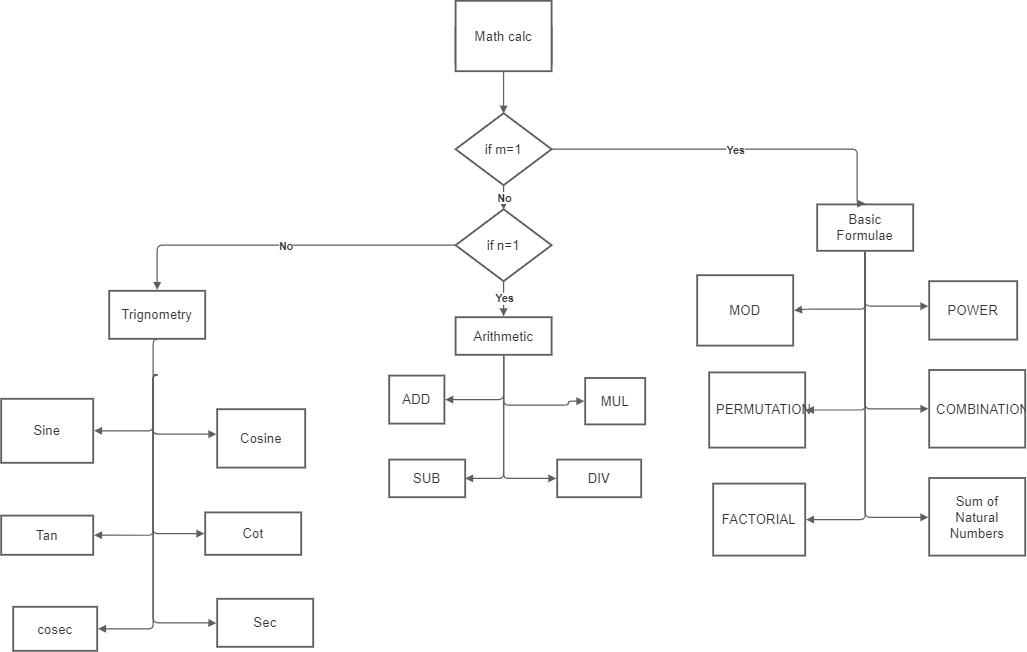

The diagram above was exported from draw.io. Its source (the exported page's mxGraphModel, read from the mxfile embedded in the PNG):
<mxGraphModel dx="5384" dy="2263" grid="1" gridSize="10" guides="1" tooltips="1" connect="1" arrows="1" fold="1" page="1" pageScale="1" pageWidth="827" pageHeight="1169" math="0" shadow="0">
  <root>
    <mxCell id="0" />
    <mxCell id="1" parent="0" />
    <UserObject label="" lucidchartObjectId="My~59UNp168U" id="2">
      <mxCell style="html=1;overflow=block;blockSpacing=1;whiteSpace=wrap;;whiteSpace=wrap;fontSize=13;spacing=9;verticalAlign=middle;strokeColor=#5e5e5e;strokeOpacity=100;absoluteArcSize=1;arcSize=9;strokeWidth=2.3;" vertex="1" parent="1">
        <mxGeometry x="-2232" y="236" width="120" height="45" as="geometry" />
      </mxCell>
    </UserObject>
    <UserObject label="if m=1" lucidchartObjectId="My~5GmDaHlrY" id="3">
      <mxCell style="html=1;overflow=block;blockSpacing=1;whiteSpace=wrap;rhombus;whiteSpace=wrap;fontSize=16.7;fontColor=#333333;spacing=3.8;strokeColor=#5e5e5e;strokeOpacity=100;absoluteArcSize=1;arcSize=9;strokeWidth=2.3;" vertex="1" parent="1">
        <mxGeometry x="-2232" y="343" width="120" height="90" as="geometry" />
      </mxCell>
    </UserObject>
    <UserObject label="" lucidchartObjectId="My~5NwsWCIFY" id="4">
      <mxCell style="html=1;jettySize=18;whiteSpace=wrap;fontSize=13;strokeColor=#5E5E5E;strokeWidth=1.5;arcSize=12;edgeStyle=orthogonalEdgeStyle;startArrow=none;;endArrow=block;endFill=1;;exitX=0.5;exitY=1.025;exitPerimeter=0;entryX=0.5;entryY=0.006;entryPerimeter=0;" edge="1" source="2" target="3" parent="1">
        <mxGeometry width="100" height="100" relative="1" as="geometry">
          <Array as="points" />
        </mxGeometry>
      </mxCell>
    </UserObject>
    <UserObject label="Basic Formulae" lucidchartObjectId="My~5mPltau9h" id="5">
      <mxCell style="html=1;overflow=block;blockSpacing=1;whiteSpace=wrap;;whiteSpace=wrap;fontSize=16.7;fontColor=#333333;spacing=9;verticalAlign=middle;strokeColor=#5e5e5e;strokeOpacity=100;absoluteArcSize=1;arcSize=9;strokeWidth=2.3;" vertex="1" parent="1">
        <mxGeometry x="-1780" y="457" width="120" height="58" as="geometry" />
      </mxCell>
    </UserObject>
    <UserObject label="ADD" lucidchartObjectId="My~5-gtMirNA" id="6">
      <mxCell style="html=1;overflow=block;blockSpacing=1;whiteSpace=wrap;;whiteSpace=wrap;fontSize=16.7;fontColor=#333333;spacing=9;strokeColor=#5e5e5e;strokeOpacity=100;absoluteArcSize=1;arcSize=9;strokeWidth=2.3;" vertex="1" parent="1">
        <mxGeometry x="-2315" y="671" width="69" height="60" as="geometry" />
      </mxCell>
    </UserObject>
    <UserObject label="SUB" lucidchartObjectId="My~5rVDp5M-L" id="7">
      <mxCell style="html=1;overflow=block;blockSpacing=1;whiteSpace=wrap;;whiteSpace=wrap;fontSize=16.7;fontColor=#333333;spacing=9;strokeColor=#5e5e5e;strokeOpacity=100;absoluteArcSize=1;arcSize=9;strokeWidth=2.3;" vertex="1" parent="1">
        <mxGeometry x="-2315" y="776" width="95" height="47" as="geometry" />
      </mxCell>
    </UserObject>
    <UserObject label="MUL" lucidchartObjectId="My~5bSaoqx7P" id="8">
      <mxCell style="html=1;overflow=block;blockSpacing=1;whiteSpace=wrap;;whiteSpace=wrap;fontSize=16.7;fontColor=#333333;spacing=9;strokeColor=#5e5e5e;strokeOpacity=100;absoluteArcSize=1;arcSize=9;strokeWidth=2.3;" vertex="1" parent="1">
        <mxGeometry x="-2070" y="674" width="75" height="58" as="geometry" />
      </mxCell>
    </UserObject>
    <UserObject label="DIV" lucidchartObjectId="My~5RBlcMJlt" id="9">
      <mxCell style="html=1;overflow=block;blockSpacing=1;whiteSpace=wrap;;whiteSpace=wrap;fontSize=16.7;fontColor=#333333;spacing=9;strokeColor=#5e5e5e;strokeOpacity=100;absoluteArcSize=1;arcSize=9;strokeWidth=2.3;" vertex="1" parent="1">
        <mxGeometry x="-2105" y="776" width="105" height="47" as="geometry" />
      </mxCell>
    </UserObject>
    <UserObject label="MOD" lucidchartObjectId="My~5~r_7dCdZ" id="10">
      <mxCell style="html=1;overflow=block;blockSpacing=1;whiteSpace=wrap;;whiteSpace=wrap;fontSize=16.7;fontColor=#333333;spacing=9;strokeColor=#5e5e5e;strokeOpacity=100;absoluteArcSize=1;arcSize=9;strokeWidth=2.3;" vertex="1" parent="1">
        <mxGeometry x="-1930" y="545.5" width="120" height="88" as="geometry" />
      </mxCell>
    </UserObject>
    <UserObject label="POWER" lucidchartObjectId="My~5_a~oIcti" id="11">
      <mxCell style="html=1;overflow=block;blockSpacing=1;whiteSpace=wrap;;whiteSpace=wrap;fontSize=16.7;fontColor=#333333;spacing=9;strokeColor=#5e5e5e;strokeOpacity=100;absoluteArcSize=1;arcSize=9;strokeWidth=2.3;" vertex="1" parent="1">
        <mxGeometry x="-1640" y="553" width="110" height="73" as="geometry" />
      </mxCell>
    </UserObject>
    <UserObject label="PERMUTATION" lucidchartObjectId="My~5gyDZVL3h" id="12">
      <mxCell style="html=1;overflow=block;blockSpacing=1;whiteSpace=wrap;;whiteSpace=wrap;fontSize=16.7;fontColor=#333333;spacing=9;strokeColor=#5e5e5e;strokeOpacity=100;absoluteArcSize=1;arcSize=9;strokeWidth=2.3;" vertex="1" parent="1">
        <mxGeometry x="-1915" y="667" width="120" height="94" as="geometry" />
      </mxCell>
    </UserObject>
    <UserObject label="COMBINATION" lucidchartObjectId="My~5T3brQmL." id="13">
      <mxCell style="html=1;overflow=block;blockSpacing=1;whiteSpace=wrap;;whiteSpace=wrap;fontSize=16.7;fontColor=#333333;spacing=9;strokeColor=#5e5e5e;strokeOpacity=100;absoluteArcSize=1;arcSize=9;strokeWidth=2.3;" vertex="1" parent="1">
        <mxGeometry x="-1640" y="664" width="120" height="97" as="geometry" />
      </mxCell>
    </UserObject>
    <UserObject label="FACTORIAL" lucidchartObjectId="My~5Ju3HM5~F" id="14">
      <mxCell style="html=1;overflow=block;blockSpacing=1;whiteSpace=wrap;;whiteSpace=wrap;fontSize=16.7;fontColor=#333333;spacing=9;strokeColor=#5e5e5e;strokeOpacity=100;absoluteArcSize=1;arcSize=9;strokeWidth=2.3;" vertex="1" parent="1">
        <mxGeometry x="-1910" y="806" width="115" height="90" as="geometry" />
      </mxCell>
    </UserObject>
    <UserObject label="Sum of Natural Numbers" lucidchartObjectId="My~5Tiw82ZnH" id="15">
      <mxCell style="html=1;overflow=block;blockSpacing=1;whiteSpace=wrap;;whiteSpace=wrap;fontSize=16.7;fontColor=#333333;spacing=9;strokeColor=#5e5e5e;strokeOpacity=100;absoluteArcSize=1;arcSize=9;strokeWidth=2.3;" vertex="1" parent="1">
        <mxGeometry x="-1640" y="799" width="120" height="97" as="geometry" />
      </mxCell>
    </UserObject>
    <UserObject label="Math calc" lucidchartObjectId="5y~5F4Uk_DhP" id="16">
      <mxCell style="html=1;overflow=block;blockSpacing=1;whiteSpace=wrap;;whiteSpace=wrap;fontSize=16.7;fontColor=#333333;spacing=9;strokeColor=#5e5e5e;strokeOpacity=100;absoluteArcSize=1;arcSize=9;strokeWidth=2.3;" vertex="1" parent="1">
        <mxGeometry x="-2232" y="202.5" width="120" height="88" as="geometry" />
      </mxCell>
    </UserObject>
    <UserObject label="if n=1" lucidchartObjectId="Fz~5ua4A3Bqk" id="17">
      <mxCell style="html=1;overflow=block;blockSpacing=1;whiteSpace=wrap;rhombus;whiteSpace=wrap;fontSize=16.7;fontColor=#333333;spacing=3.8;strokeColor=#5e5e5e;strokeOpacity=100;absoluteArcSize=1;arcSize=9;strokeWidth=2.3;" vertex="1" parent="1">
        <mxGeometry x="-2232" y="463" width="120" height="90" as="geometry" />
      </mxCell>
    </UserObject>
    <UserObject label="" lucidchartObjectId="AA~5vIDV0HuF" id="18">
      <mxCell style="html=1;jettySize=18;whiteSpace=wrap;fontSize=13.3;fontColor=#333333;fontStyle=1;strokeColor=#5E5E5E;strokeWidth=1.5;arcSize=12;edgeStyle=orthogonalEdgeStyle;startArrow=none;;endArrow=block;endFill=1;;exitX=0.991;exitY=0.5;exitPerimeter=0;entryX=0.5;entryY=-0.019;entryPerimeter=0;" edge="1" source="3" target="5" parent="1">
        <mxGeometry width="100" height="100" relative="1" as="geometry">
          <Array as="points">
            <mxPoint x="-1730" y="388" />
            <mxPoint x="-1730" y="456" />
          </Array>
        </mxGeometry>
      </mxCell>
    </UserObject>
    <mxCell id="19" value="Yes" style="text;html=1;resizable=0;labelBackgroundColor=#ffffff;align=center;verticalAlign=middle;fontStyle=1;fontColor=#333333;;fontSize=13.3;" vertex="1" parent="18">
      <mxGeometry relative="1" as="geometry" />
    </mxCell>
    <UserObject label="" lucidchartObjectId="dC~56M_QxnOS" id="20">
      <mxCell style="html=1;jettySize=18;whiteSpace=wrap;fontSize=13.3;fontColor=#333333;fontStyle=1;strokeColor=#5E5E5E;strokeWidth=1.5;arcSize=12;edgeStyle=orthogonalEdgeStyle;startArrow=none;;endArrow=block;endFill=1;;exitX=0.5;exitY=0.994;exitPerimeter=0;entryX=0.5;entryY=0.006;entryPerimeter=0;" edge="1" source="3" target="17" parent="1">
        <mxGeometry width="100" height="100" relative="1" as="geometry">
          <Array as="points" />
        </mxGeometry>
      </mxCell>
    </UserObject>
    <mxCell id="21" value="No" style="text;html=1;resizable=0;labelBackgroundColor=#ffffff;align=center;verticalAlign=middle;fontStyle=1;fontColor=#333333;;fontSize=13.3;" vertex="1" parent="20">
      <mxGeometry relative="1" as="geometry" />
    </mxCell>
    <UserObject label="" lucidchartObjectId="QD~5~8d97wzh" id="22">
      <mxCell style="html=1;jettySize=18;whiteSpace=wrap;fontSize=13.3;fontColor=#333333;fontStyle=1;strokeColor=#5E5E5E;strokeWidth=1.5;arcSize=12;edgeStyle=orthogonalEdgeStyle;startArrow=none;;endArrow=block;endFill=1;;exitX=0.5;exitY=0.994;exitPerimeter=0;entryX=0.5;entryY=-0.024;entryPerimeter=0;" edge="1" source="17" target="27" parent="1">
        <mxGeometry width="100" height="100" relative="1" as="geometry">
          <Array as="points" />
        </mxGeometry>
      </mxCell>
    </UserObject>
    <mxCell id="23" value="Yes" style="text;html=1;resizable=0;labelBackgroundColor=#ffffff;align=center;verticalAlign=middle;fontStyle=1;fontColor=#333333;;fontSize=13.3;" vertex="1" parent="22">
      <mxGeometry relative="1" as="geometry" />
    </mxCell>
    <UserObject label="Trignometry" lucidchartObjectId="hF~5mg2hTAZj" id="24">
      <mxCell style="html=1;overflow=block;blockSpacing=1;whiteSpace=wrap;;whiteSpace=wrap;fontSize=16.7;fontColor=#333333;spacing=3.8;strokeColor=#5e5e5e;strokeOpacity=100;absoluteArcSize=1;arcSize=9;strokeWidth=2.3;" vertex="1" parent="1">
        <mxGeometry x="-2665" y="565" width="120" height="60" as="geometry" />
      </mxCell>
    </UserObject>
    <UserObject label="" lucidchartObjectId="lF~5trlIo2z-" id="25">
      <mxCell style="html=1;jettySize=18;whiteSpace=wrap;fontSize=13.3;fontColor=#333333;fontStyle=1;strokeColor=#5E5E5E;strokeWidth=1.5;arcSize=12;edgeStyle=orthogonalEdgeStyle;startArrow=none;;endArrow=block;endFill=1;;exitX=0.009;exitY=0.5;exitPerimeter=0;entryX=0.5;entryY=-0.019;entryPerimeter=0;" edge="1" source="17" target="24" parent="1">
        <mxGeometry width="100" height="100" relative="1" as="geometry">
          <Array as="points" />
        </mxGeometry>
      </mxCell>
    </UserObject>
    <mxCell id="26" value="No" style="text;html=1;resizable=0;labelBackgroundColor=#ffffff;align=center;verticalAlign=middle;fontStyle=1;fontColor=#333333;;fontSize=13.3;" vertex="1" parent="25">
      <mxGeometry relative="1" as="geometry" />
    </mxCell>
    <UserObject label="Arithmetic" lucidchartObjectId="HF~5-gWc2.rx" id="27">
      <mxCell style="html=1;overflow=block;blockSpacing=1;whiteSpace=wrap;;whiteSpace=wrap;fontSize=16.7;fontColor=#333333;spacing=3.8;strokeColor=#5e5e5e;strokeOpacity=100;absoluteArcSize=1;arcSize=9;strokeWidth=2.3;" vertex="1" parent="1">
        <mxGeometry x="-2232" y="598" width="120" height="47" as="geometry" />
      </mxCell>
    </UserObject>
    <UserObject label="" lucidchartObjectId="mH~54iCgh5JT" id="28">
      <mxCell style="html=1;jettySize=18;whiteSpace=wrap;fontSize=13;strokeColor=#5E5E5E;strokeWidth=1.5;arcSize=12;edgeStyle=orthogonalEdgeStyle;startArrow=none;;endArrow=block;endFill=1;;exitX=0.5;exitY=1.024;exitPerimeter=0;entryX=1;entryY=0.5;entryDx=0;entryDy=0;" edge="1" source="27" target="7" parent="1">
        <mxGeometry width="100" height="100" relative="1" as="geometry">
          <Array as="points" />
          <mxPoint x="-2170" y="738" as="targetPoint" />
        </mxGeometry>
      </mxCell>
    </UserObject>
    <UserObject label="" lucidchartObjectId="tH~567i98gdN" id="29">
      <mxCell style="html=1;jettySize=18;whiteSpace=wrap;fontSize=13;strokeColor=#5E5E5E;strokeWidth=1.5;arcSize=12;edgeStyle=orthogonalEdgeStyle;startArrow=none;;endArrow=block;endFill=1;;exitX=0.5;exitY=1.024;exitPerimeter=0;entryX=-0.011;entryY=0.5;entryPerimeter=0;" edge="1" source="27" target="9" parent="1">
        <mxGeometry width="100" height="100" relative="1" as="geometry">
          <Array as="points">
            <mxPoint x="-2172" y="800" />
          </Array>
        </mxGeometry>
      </mxCell>
    </UserObject>
    <UserObject label="" lucidchartObjectId="MH~5rTDoVA4X" id="30">
      <mxCell style="html=1;jettySize=18;whiteSpace=wrap;fontSize=13;strokeColor=#5E5E5E;strokeWidth=1.5;arcSize=12;edgeStyle=orthogonalEdgeStyle;startArrow=none;;endArrow=block;endFill=1;;exitX=0.5;exitY=1.019;exitPerimeter=0;entryX=1.009;entryY=0.5;entryPerimeter=0;" edge="1" source="5" target="12" parent="1">
        <mxGeometry width="100" height="100" relative="1" as="geometry">
          <Array as="points">
            <mxPoint x="-1720" y="714" />
          </Array>
        </mxGeometry>
      </mxCell>
    </UserObject>
    <UserObject label="" lucidchartObjectId="XH~5KfWZ8zVh" id="31">
      <mxCell style="html=1;jettySize=18;whiteSpace=wrap;fontSize=13;strokeColor=#5E5E5E;strokeWidth=1.5;arcSize=12;edgeStyle=orthogonalEdgeStyle;startArrow=none;;endArrow=block;endFill=1;;exitX=0.5;exitY=1.019;exitPerimeter=0;entryX=-0.009;entryY=0.5;entryPerimeter=0;" edge="1" source="5" target="13" parent="1">
        <mxGeometry width="100" height="100" relative="1" as="geometry">
          <Array as="points">
            <mxPoint x="-1720" y="713" />
          </Array>
        </mxGeometry>
      </mxCell>
    </UserObject>
    <UserObject label="" lucidchartObjectId="2H~5CZib0PqZ" id="32">
      <mxCell style="html=1;jettySize=18;whiteSpace=wrap;fontSize=13;strokeColor=#5E5E5E;strokeWidth=1.5;arcSize=12;edgeStyle=orthogonalEdgeStyle;startArrow=none;;endArrow=block;endFill=1;;exitX=0.5;exitY=1.019;exitPerimeter=0;entryX=1.01;entryY=0.5;entryPerimeter=0;" edge="1" source="5" target="14" parent="1">
        <mxGeometry width="100" height="100" relative="1" as="geometry">
          <Array as="points">
            <mxPoint x="-1720" y="851" />
          </Array>
        </mxGeometry>
      </mxCell>
    </UserObject>
    <UserObject label="" lucidchartObjectId="8H~5JB3mqCpp" id="33">
      <mxCell style="html=1;jettySize=18;whiteSpace=wrap;fontSize=13;strokeColor=#5E5E5E;strokeWidth=1.5;arcSize=12;edgeStyle=orthogonalEdgeStyle;startArrow=none;;endArrow=block;endFill=1;;exitX=0.5;exitY=1.019;exitPerimeter=0;entryX=-0.009;entryY=0.507;entryPerimeter=0;" edge="1" source="5" target="15" parent="1">
        <mxGeometry width="100" height="100" relative="1" as="geometry">
          <Array as="points">
            <mxPoint x="-1720" y="848" />
          </Array>
        </mxGeometry>
      </mxCell>
    </UserObject>
    <UserObject label="" lucidchartObjectId="~H~56fdpp6cV" id="34">
      <mxCell style="html=1;jettySize=18;whiteSpace=wrap;fontSize=13;strokeColor=#5E5E5E;strokeWidth=1.5;arcSize=12;edgeStyle=orthogonalEdgeStyle;startArrow=none;;endArrow=block;endFill=1;;exitX=0.5;exitY=1.019;exitPerimeter=0;entryX=1.009;entryY=0.5;entryPerimeter=0;" edge="1" source="5" target="10" parent="1">
        <mxGeometry width="100" height="100" relative="1" as="geometry">
          <Array as="points">
            <mxPoint x="-1720" y="588" />
            <mxPoint x="-1794" y="588" />
          </Array>
        </mxGeometry>
      </mxCell>
    </UserObject>
    <UserObject label="" lucidchartObjectId="dI~5lQemdb_a" id="35">
      <mxCell style="html=1;jettySize=18;whiteSpace=wrap;fontSize=13;strokeColor=#5E5E5E;strokeWidth=1.5;arcSize=12;edgeStyle=orthogonalEdgeStyle;startArrow=none;;endArrow=block;endFill=1;;exitX=0.5;exitY=1.019;exitPerimeter=0;entryX=-0.01;entryY=0.428;entryPerimeter=0;" edge="1" source="5" target="11" parent="1">
        <mxGeometry width="100" height="100" relative="1" as="geometry">
          <Array as="points">
            <mxPoint x="-1720" y="584" />
          </Array>
        </mxGeometry>
      </mxCell>
    </UserObject>
    <UserObject label="" lucidchartObjectId="uI~5FlGfm5XK" id="36">
      <mxCell style="html=1;jettySize=18;whiteSpace=wrap;fontSize=13;strokeColor=#5E5E5E;strokeWidth=1.5;arcSize=12;edgeStyle=orthogonalEdgeStyle;startArrow=none;;endArrow=block;endFill=1;;exitX=0.5;exitY=1.024;exitPerimeter=0;entryX=-0.015;entryY=0.5;entryPerimeter=0;" edge="1" source="27" target="8" parent="1">
        <mxGeometry width="100" height="100" relative="1" as="geometry">
          <Array as="points">
            <mxPoint x="-2172" y="708" />
            <mxPoint x="-2091" y="708" />
          </Array>
        </mxGeometry>
      </mxCell>
    </UserObject>
    <UserObject label="" lucidchartObjectId="DI~54vfn9HwD" id="37">
      <mxCell style="html=1;jettySize=18;whiteSpace=wrap;fontSize=13;strokeColor=#5E5E5E;strokeWidth=1.5;arcSize=12;edgeStyle=orthogonalEdgeStyle;startArrow=none;;endArrow=block;endFill=1;;exitX=0.5;exitY=1.024;exitPerimeter=0;entryX=1.016;entryY=0.5;entryPerimeter=0;" edge="1" source="27" target="6" parent="1">
        <mxGeometry width="100" height="100" relative="1" as="geometry">
          <Array as="points">
            <mxPoint x="-2172" y="701" />
          </Array>
        </mxGeometry>
      </mxCell>
    </UserObject>
    <UserObject label="Sine" lucidchartObjectId="KJ~5XoOqUxbn" id="38">
      <mxCell style="html=1;overflow=block;blockSpacing=1;whiteSpace=wrap;;whiteSpace=wrap;fontSize=16.7;fontColor=#333333;spacing=9;strokeColor=#5e5e5e;strokeOpacity=100;absoluteArcSize=1;arcSize=9;strokeWidth=2.3;" vertex="1" parent="1">
        <mxGeometry x="-2800" y="700" width="115" height="80" as="geometry" />
      </mxCell>
    </UserObject>
    <UserObject label="Cosine" lucidchartObjectId="KJ~5gj~QbUIE" id="39">
      <mxCell style="html=1;overflow=block;blockSpacing=1;whiteSpace=wrap;;whiteSpace=wrap;fontSize=16.7;fontColor=#333333;spacing=9;strokeColor=#5e5e5e;strokeOpacity=100;absoluteArcSize=1;arcSize=9;strokeWidth=2.3;" vertex="1" parent="1">
        <mxGeometry x="-2530" y="713" width="110" height="73" as="geometry" />
      </mxCell>
    </UserObject>
    <UserObject label="Tan" lucidchartObjectId="KJ~5b4Uu6z6J" id="40">
      <mxCell style="html=1;overflow=block;blockSpacing=1;whiteSpace=wrap;;whiteSpace=wrap;fontSize=16.7;fontColor=#333333;spacing=9;strokeColor=#5e5e5e;strokeOpacity=100;absoluteArcSize=1;arcSize=9;strokeWidth=2.3;" vertex="1" parent="1">
        <mxGeometry x="-2800" y="846" width="115" height="49" as="geometry" />
      </mxCell>
    </UserObject>
    <UserObject label="Cot" lucidchartObjectId="KJ~5Wsl~7zZT" id="41">
      <mxCell style="html=1;overflow=block;blockSpacing=1;whiteSpace=wrap;;whiteSpace=wrap;fontSize=16.7;fontColor=#333333;spacing=9;strokeColor=#5e5e5e;strokeOpacity=100;absoluteArcSize=1;arcSize=9;strokeWidth=2.3;" vertex="1" parent="1">
        <mxGeometry x="-2545" y="842" width="120" height="53" as="geometry" />
      </mxCell>
    </UserObject>
    <UserObject label="cosec" lucidchartObjectId="KJ~5N9sqF1Hi" id="42">
      <mxCell style="html=1;overflow=block;blockSpacing=1;whiteSpace=wrap;;whiteSpace=wrap;fontSize=16.7;fontColor=#333333;spacing=9;strokeColor=#5e5e5e;strokeOpacity=100;absoluteArcSize=1;arcSize=9;strokeWidth=2.3;" vertex="1" parent="1">
        <mxGeometry x="-2785" y="960" width="105" height="55" as="geometry" />
      </mxCell>
    </UserObject>
    <UserObject label="Sec" lucidchartObjectId="KJ~5._pKudZ7" id="43">
      <mxCell style="html=1;overflow=block;blockSpacing=1;whiteSpace=wrap;;whiteSpace=wrap;fontSize=16.7;fontColor=#333333;spacing=9;strokeColor=#5e5e5e;strokeOpacity=100;absoluteArcSize=1;arcSize=9;strokeWidth=2.3;" vertex="1" parent="1">
        <mxGeometry x="-2530" y="950" width="120" height="60" as="geometry" />
      </mxCell>
    </UserObject>
    <UserObject label="" lucidchartObjectId="KJ~5qjKQ.heO" id="44">
      <mxCell style="html=1;jettySize=18;whiteSpace=wrap;fontSize=13;strokeColor=#5E5E5E;strokeWidth=1.5;arcSize=12;edgeStyle=orthogonalEdgeStyle;startArrow=none;;endArrow=block;endFill=1;;entryX=1.01;entryY=0.5;entryPerimeter=0;" edge="1" target="40" parent="1">
        <mxGeometry width="100" height="100" relative="1" as="geometry">
          <Array as="points">
            <mxPoint x="-2610" y="670" />
            <mxPoint x="-2610" y="871" />
          </Array>
          <mxPoint x="-2605" y="670" as="sourcePoint" />
        </mxGeometry>
      </mxCell>
    </UserObject>
    <UserObject label="" lucidchartObjectId="KJ~5AGMNkG7_" id="45">
      <mxCell style="html=1;jettySize=18;whiteSpace=wrap;fontSize=13;strokeColor=#5E5E5E;strokeWidth=1.5;arcSize=12;edgeStyle=orthogonalEdgeStyle;startArrow=none;;endArrow=block;endFill=1;;entryX=-0.009;entryY=0.5;entryPerimeter=0;" edge="1" target="41" parent="1">
        <mxGeometry width="100" height="100" relative="1" as="geometry">
          <Array as="points">
            <mxPoint x="-2610" y="670" />
            <mxPoint x="-2610" y="869" />
          </Array>
          <mxPoint x="-2605" y="670" as="sourcePoint" />
        </mxGeometry>
      </mxCell>
    </UserObject>
    <UserObject label="" lucidchartObjectId="KJ~5_rYSC~rJ" id="46">
      <mxCell style="html=1;jettySize=18;whiteSpace=wrap;fontSize=13;strokeColor=#5E5E5E;strokeWidth=1.5;arcSize=12;edgeStyle=orthogonalEdgeStyle;startArrow=none;;endArrow=block;endFill=1;;entryX=1.011;entryY=0.5;entryPerimeter=0;" edge="1" target="42" parent="1">
        <mxGeometry width="100" height="100" relative="1" as="geometry">
          <Array as="points">
            <mxPoint x="-2610" y="670" />
            <mxPoint x="-2610" y="988" />
          </Array>
          <mxPoint x="-2605" y="670" as="sourcePoint" />
        </mxGeometry>
      </mxCell>
    </UserObject>
    <UserObject label="" lucidchartObjectId="KJ~5RZEhl~Ww" id="47">
      <mxCell style="html=1;jettySize=18;whiteSpace=wrap;fontSize=13;strokeColor=#5E5E5E;strokeWidth=1.5;arcSize=12;edgeStyle=orthogonalEdgeStyle;startArrow=none;;endArrow=block;endFill=1;;entryX=-0.009;entryY=0.507;entryPerimeter=0;" edge="1" target="43" parent="1">
        <mxGeometry width="100" height="100" relative="1" as="geometry">
          <Array as="points">
            <mxPoint x="-2610" y="670" />
            <mxPoint x="-2610" y="980" />
            <mxPoint x="-2546" y="980" />
          </Array>
          <mxPoint x="-2605" y="670" as="sourcePoint" />
        </mxGeometry>
      </mxCell>
    </UserObject>
    <UserObject label="" lucidchartObjectId="KJ~5q8-HmTUh" id="48">
      <mxCell style="html=1;jettySize=18;whiteSpace=wrap;fontSize=13;strokeColor=#5E5E5E;strokeWidth=1.5;arcSize=12;edgeStyle=orthogonalEdgeStyle;startArrow=none;;endArrow=block;endFill=1;;entryX=-0.01;entryY=0.428;entryPerimeter=0;" edge="1" target="39" parent="1">
        <mxGeometry width="100" height="100" relative="1" as="geometry">
          <Array as="points">
            <mxPoint x="-2610" y="670" />
            <mxPoint x="-2610" y="744" />
          </Array>
          <mxPoint x="-2605" y="670" as="sourcePoint" />
        </mxGeometry>
      </mxCell>
    </UserObject>
    <UserObject label="" lucidchartObjectId="7J~5nv4UyAnV" id="49">
      <mxCell style="html=1;jettySize=18;whiteSpace=wrap;fontSize=13;strokeColor=#5E5E5E;strokeWidth=1.5;arcSize=12;edgeStyle=orthogonalEdgeStyle;startArrow=none;;endArrow=block;endFill=1;;exitX=0.5;exitY=1.019;exitPerimeter=0;entryX=1.01;entryY=0.5;entryPerimeter=0;" edge="1" source="24" target="38" parent="1">
        <mxGeometry width="100" height="100" relative="1" as="geometry">
          <Array as="points">
            <mxPoint x="-2610" y="626" />
            <mxPoint x="-2610" y="740" />
          </Array>
        </mxGeometry>
      </mxCell>
    </UserObject>
  </root>
</mxGraphModel>